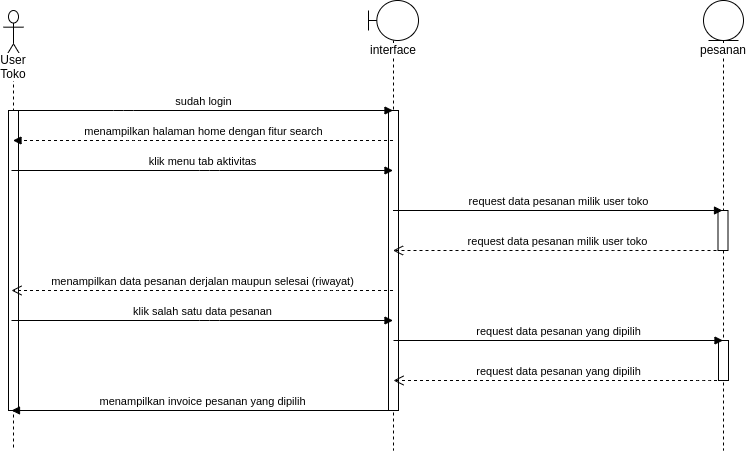

The diagram above was exported from draw.io. Its source (the exported page's mxGraphModel, read from the mxfile embedded in the PNG):
<mxGraphModel dx="1807" dy="745" grid="1" gridSize="10" guides="1" tooltips="1" connect="1" arrows="1" fold="1" page="1" pageScale="1" pageWidth="850" pageHeight="1100" math="0" shadow="0">
  <root>
    <mxCell id="-P6U7CiMbzQg9M_64irf-0" />
    <mxCell id="-P6U7CiMbzQg9M_64irf-1" parent="-P6U7CiMbzQg9M_64irf-0" />
    <mxCell id="9xIv-ixByOQsWu8f-A8_-0" value="User Toko" style="shape=umlLifeline;participant=umlActor;perimeter=lifelinePerimeter;whiteSpace=wrap;html=1;container=1;collapsible=0;recursiveResize=0;verticalAlign=top;spacingTop=36;labelBackgroundColor=#ffffff;outlineConnect=0;strokeWidth=1;size=50;" parent="-P6U7CiMbzQg9M_64irf-1" vertex="1">
      <mxGeometry x="80" y="40" width="20" height="440" as="geometry" />
    </mxCell>
    <mxCell id="9xIv-ixByOQsWu8f-A8_-1" value="" style="html=1;points=[];perimeter=orthogonalPerimeter;strokeWidth=1;" parent="9xIv-ixByOQsWu8f-A8_-0" vertex="1">
      <mxGeometry x="5" y="100" width="10" height="300" as="geometry" />
    </mxCell>
    <mxCell id="9xIv-ixByOQsWu8f-A8_-2" value="interface" style="shape=umlLifeline;participant=umlBoundary;perimeter=lifelinePerimeter;whiteSpace=wrap;html=1;container=1;collapsible=0;recursiveResize=0;verticalAlign=top;spacingTop=36;labelBackgroundColor=#ffffff;outlineConnect=0;strokeWidth=1;" parent="-P6U7CiMbzQg9M_64irf-1" vertex="1">
      <mxGeometry x="445" y="30" width="50" height="450" as="geometry" />
    </mxCell>
    <mxCell id="9xIv-ixByOQsWu8f-A8_-3" value="" style="html=1;points=[];perimeter=orthogonalPerimeter;strokeWidth=1;" parent="9xIv-ixByOQsWu8f-A8_-2" vertex="1">
      <mxGeometry x="20" y="110" width="10" height="300" as="geometry" />
    </mxCell>
    <mxCell id="9xIv-ixByOQsWu8f-A8_-11" value="menampilkan halaman home dengan fitur search" style="html=1;verticalAlign=bottom;endArrow=block;dashed=1;" parent="-P6U7CiMbzQg9M_64irf-1" source="9xIv-ixByOQsWu8f-A8_-2" target="9xIv-ixByOQsWu8f-A8_-0" edge="1">
      <mxGeometry width="80" relative="1" as="geometry">
        <mxPoint x="320" y="130" as="sourcePoint" />
        <mxPoint x="400" y="130" as="targetPoint" />
        <Array as="points">
          <mxPoint x="210" y="170" />
        </Array>
      </mxGeometry>
    </mxCell>
    <mxCell id="9xIv-ixByOQsWu8f-A8_-13" value="sudah login" style="html=1;verticalAlign=bottom;startArrow=none;startFill=0;endArrow=block;startSize=8;" parent="-P6U7CiMbzQg9M_64irf-1" source="9xIv-ixByOQsWu8f-A8_-0" target="9xIv-ixByOQsWu8f-A8_-2" edge="1">
      <mxGeometry width="60" relative="1" as="geometry">
        <mxPoint x="100" y="140" as="sourcePoint" />
        <mxPoint x="160" y="140" as="targetPoint" />
        <Array as="points">
          <mxPoint x="200" y="140" />
        </Array>
      </mxGeometry>
    </mxCell>
    <mxCell id="9xIv-ixByOQsWu8f-A8_-23" value="klik menu tab aktivitas" style="html=1;verticalAlign=bottom;endArrow=block;" parent="-P6U7CiMbzQg9M_64irf-1" edge="1">
      <mxGeometry width="80" relative="1" as="geometry">
        <mxPoint x="88" y="200" as="sourcePoint" />
        <mxPoint x="469.5" y="200" as="targetPoint" />
        <Array as="points">
          <mxPoint x="285.98" y="200" />
        </Array>
      </mxGeometry>
    </mxCell>
    <mxCell id="9xIv-ixByOQsWu8f-A8_-24" value="menampilkan data pesanan derjalan maupun selesai (riwayat)" style="html=1;verticalAlign=bottom;endArrow=open;dashed=1;endSize=8;" parent="-P6U7CiMbzQg9M_64irf-1" edge="1">
      <mxGeometry relative="1" as="geometry">
        <mxPoint x="469.5" y="320" as="sourcePoint" />
        <mxPoint x="88" y="320" as="targetPoint" />
        <Array as="points">
          <mxPoint x="405.91" y="320" />
        </Array>
      </mxGeometry>
    </mxCell>
    <mxCell id="9xIv-ixByOQsWu8f-A8_-25" value="klik salah satu data pesanan" style="html=1;verticalAlign=bottom;endArrow=block;" parent="-P6U7CiMbzQg9M_64irf-1" edge="1">
      <mxGeometry width="80" relative="1" as="geometry">
        <mxPoint x="88" y="350" as="sourcePoint" />
        <mxPoint x="469.5" y="350" as="targetPoint" />
        <Array as="points">
          <mxPoint x="285.98" y="350" />
        </Array>
      </mxGeometry>
    </mxCell>
    <mxCell id="9xIv-ixByOQsWu8f-A8_-28" value="pesanan" style="shape=umlLifeline;participant=umlEntity;perimeter=lifelinePerimeter;whiteSpace=wrap;html=1;container=1;collapsible=0;recursiveResize=0;verticalAlign=top;spacingTop=36;labelBackgroundColor=#ffffff;outlineConnect=0;strokeWidth=1;size=40;" parent="-P6U7CiMbzQg9M_64irf-1" vertex="1">
      <mxGeometry x="780" y="30" width="40" height="450" as="geometry" />
    </mxCell>
    <mxCell id="9xIv-ixByOQsWu8f-A8_-29" value="" style="html=1;points=[];perimeter=orthogonalPerimeter;strokeWidth=1;" parent="9xIv-ixByOQsWu8f-A8_-28" vertex="1">
      <mxGeometry x="14.5" y="210" width="10" height="40" as="geometry" />
    </mxCell>
    <mxCell id="9xIv-ixByOQsWu8f-A8_-30" value="request data pesanan milik user toko" style="html=1;verticalAlign=bottom;startArrow=none;endArrow=block;startSize=8;startFill=0;" parent="9xIv-ixByOQsWu8f-A8_-28" source="9xIv-ixByOQsWu8f-A8_-2" edge="1">
      <mxGeometry relative="1" as="geometry">
        <mxPoint x="-392" y="210" as="sourcePoint" />
        <Array as="points">
          <mxPoint x="-120.5" y="210" />
        </Array>
        <mxPoint x="19" y="210" as="targetPoint" />
      </mxGeometry>
    </mxCell>
    <mxCell id="9xIv-ixByOQsWu8f-A8_-31" value="request data pesanan milik user toko" style="html=1;verticalAlign=bottom;endArrow=open;dashed=1;endSize=8;" parent="9xIv-ixByOQsWu8f-A8_-28" target="9xIv-ixByOQsWu8f-A8_-2" edge="1">
      <mxGeometry relative="1" as="geometry">
        <mxPoint x="19" y="250" as="sourcePoint" />
        <mxPoint x="-392" y="250" as="targetPoint" />
        <Array as="points">
          <mxPoint x="-80.5" y="250" />
        </Array>
      </mxGeometry>
    </mxCell>
    <mxCell id="9xIv-ixByOQsWu8f-A8_-40" value="" style="html=1;points=[];perimeter=orthogonalPerimeter;strokeWidth=1;" parent="9xIv-ixByOQsWu8f-A8_-28" vertex="1">
      <mxGeometry x="15" y="340" width="10" height="40" as="geometry" />
    </mxCell>
    <mxCell id="9xIv-ixByOQsWu8f-A8_-37" value="menampilkan invoice pesanan yang dipilih" style="html=1;verticalAlign=bottom;endArrow=block;" parent="-P6U7CiMbzQg9M_64irf-1" edge="1">
      <mxGeometry width="80" relative="1" as="geometry">
        <mxPoint x="469.5" y="440" as="sourcePoint" />
        <mxPoint x="88" y="440" as="targetPoint" />
        <Array as="points">
          <mxPoint x="215.5" y="440" />
        </Array>
      </mxGeometry>
    </mxCell>
    <mxCell id="9xIv-ixByOQsWu8f-A8_-41" value="request data pesanan yang dipilih" style="html=1;verticalAlign=bottom;startArrow=none;endArrow=block;startSize=8;startFill=0;" parent="-P6U7CiMbzQg9M_64irf-1" target="9xIv-ixByOQsWu8f-A8_-28" edge="1">
      <mxGeometry relative="1" as="geometry">
        <mxPoint x="470" y="370" as="sourcePoint" />
        <Array as="points">
          <mxPoint x="741.5" y="370" />
        </Array>
        <mxPoint x="881" y="370" as="targetPoint" />
      </mxGeometry>
    </mxCell>
    <mxCell id="9xIv-ixByOQsWu8f-A8_-42" value="request data pesanan yang dipilih" style="html=1;verticalAlign=bottom;endArrow=open;dashed=1;endSize=8;" parent="-P6U7CiMbzQg9M_64irf-1" source="9xIv-ixByOQsWu8f-A8_-28" edge="1">
      <mxGeometry relative="1" as="geometry">
        <mxPoint x="881" y="410" as="sourcePoint" />
        <mxPoint x="470" y="410" as="targetPoint" />
        <Array as="points">
          <mxPoint x="781.5" y="410" />
        </Array>
      </mxGeometry>
    </mxCell>
  </root>
</mxGraphModel>